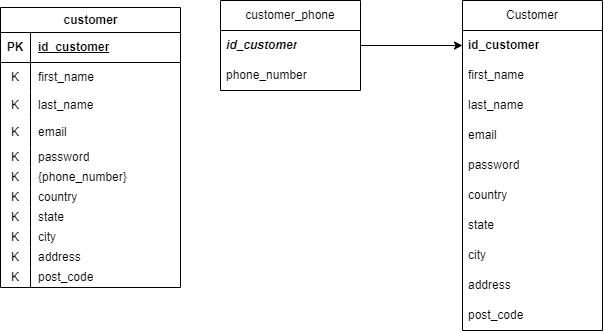

The diagram above was exported from draw.io. Its source (the exported page's mxGraphModel, read from the mxfile embedded in the PNG):
<mxGraphModel dx="2614" dy="807" grid="1" gridSize="10" guides="1" tooltips="1" connect="1" arrows="1" fold="1" page="1" pageScale="1" pageWidth="850" pageHeight="1100" math="0" shadow="0">
  <root>
    <mxCell id="0" />
    <mxCell id="1" parent="0" />
    <mxCell id="COjGpKidLZYekr--hD40-1" value="customer" style="shape=table;startSize=25;container=1;collapsible=1;childLayout=tableLayout;fixedRows=1;rowLines=0;fontStyle=1;align=center;resizeLast=1;html=1;" vertex="1" parent="1">
      <mxGeometry x="-230" y="427" width="180" height="280" as="geometry">
        <mxRectangle x="280" y="45" width="70" height="30" as="alternateBounds" />
      </mxGeometry>
    </mxCell>
    <mxCell id="COjGpKidLZYekr--hD40-2" value="" style="shape=tableRow;horizontal=0;startSize=0;swimlaneHead=0;swimlaneBody=0;fillColor=none;collapsible=0;dropTarget=0;points=[[0,0.5],[1,0.5]];portConstraint=eastwest;top=0;left=0;right=0;bottom=1;" vertex="1" parent="COjGpKidLZYekr--hD40-1">
      <mxGeometry y="25" width="180" height="30" as="geometry" />
    </mxCell>
    <mxCell id="COjGpKidLZYekr--hD40-3" value="PK" style="shape=partialRectangle;connectable=0;fillColor=none;top=0;left=0;bottom=0;right=0;fontStyle=1;overflow=hidden;whiteSpace=wrap;html=1;" vertex="1" parent="COjGpKidLZYekr--hD40-2">
      <mxGeometry width="30" height="30" as="geometry">
        <mxRectangle width="30" height="30" as="alternateBounds" />
      </mxGeometry>
    </mxCell>
    <mxCell id="COjGpKidLZYekr--hD40-4" value="id_customer" style="shape=partialRectangle;connectable=0;fillColor=none;top=0;left=0;bottom=0;right=0;align=left;spacingLeft=6;fontStyle=5;overflow=hidden;whiteSpace=wrap;html=1;" vertex="1" parent="COjGpKidLZYekr--hD40-2">
      <mxGeometry x="30" width="150" height="30" as="geometry">
        <mxRectangle width="150" height="30" as="alternateBounds" />
      </mxGeometry>
    </mxCell>
    <mxCell id="COjGpKidLZYekr--hD40-5" value="" style="shape=tableRow;horizontal=0;startSize=0;swimlaneHead=0;swimlaneBody=0;fillColor=none;collapsible=0;dropTarget=0;points=[[0,0.5],[1,0.5]];portConstraint=eastwest;top=0;left=0;right=0;bottom=0;" vertex="1" parent="COjGpKidLZYekr--hD40-1">
      <mxGeometry y="55" width="180" height="30" as="geometry" />
    </mxCell>
    <mxCell id="COjGpKidLZYekr--hD40-6" value="K" style="shape=partialRectangle;connectable=0;fillColor=none;top=0;left=0;bottom=0;right=0;editable=1;overflow=hidden;whiteSpace=wrap;html=1;" vertex="1" parent="COjGpKidLZYekr--hD40-5">
      <mxGeometry width="30" height="30" as="geometry">
        <mxRectangle width="30" height="30" as="alternateBounds" />
      </mxGeometry>
    </mxCell>
    <mxCell id="COjGpKidLZYekr--hD40-7" value="first_name" style="shape=partialRectangle;connectable=0;fillColor=none;top=0;left=0;bottom=0;right=0;align=left;spacingLeft=6;overflow=hidden;whiteSpace=wrap;html=1;" vertex="1" parent="COjGpKidLZYekr--hD40-5">
      <mxGeometry x="30" width="150" height="30" as="geometry">
        <mxRectangle width="150" height="30" as="alternateBounds" />
      </mxGeometry>
    </mxCell>
    <mxCell id="COjGpKidLZYekr--hD40-8" value="" style="shape=tableRow;horizontal=0;startSize=0;swimlaneHead=0;swimlaneBody=0;fillColor=none;collapsible=0;dropTarget=0;points=[[0,0.5],[1,0.5]];portConstraint=eastwest;top=0;left=0;right=0;bottom=0;" vertex="1" parent="COjGpKidLZYekr--hD40-1">
      <mxGeometry y="85" width="180" height="25" as="geometry" />
    </mxCell>
    <mxCell id="COjGpKidLZYekr--hD40-9" value="K" style="shape=partialRectangle;connectable=0;fillColor=none;top=0;left=0;bottom=0;right=0;editable=1;overflow=hidden;whiteSpace=wrap;html=1;" vertex="1" parent="COjGpKidLZYekr--hD40-8">
      <mxGeometry width="30" height="25" as="geometry">
        <mxRectangle width="30" height="25" as="alternateBounds" />
      </mxGeometry>
    </mxCell>
    <mxCell id="COjGpKidLZYekr--hD40-10" value="last_name" style="shape=partialRectangle;connectable=0;fillColor=none;top=0;left=0;bottom=0;right=0;align=left;spacingLeft=6;overflow=hidden;whiteSpace=wrap;html=1;" vertex="1" parent="COjGpKidLZYekr--hD40-8">
      <mxGeometry x="30" width="150" height="25" as="geometry">
        <mxRectangle width="150" height="25" as="alternateBounds" />
      </mxGeometry>
    </mxCell>
    <mxCell id="COjGpKidLZYekr--hD40-11" value="" style="shape=tableRow;horizontal=0;startSize=0;swimlaneHead=0;swimlaneBody=0;fillColor=none;collapsible=0;dropTarget=0;points=[[0,0.5],[1,0.5]];portConstraint=eastwest;top=0;left=0;right=0;bottom=0;" vertex="1" parent="COjGpKidLZYekr--hD40-1">
      <mxGeometry y="110" width="180" height="30" as="geometry" />
    </mxCell>
    <mxCell id="COjGpKidLZYekr--hD40-12" value="K" style="shape=partialRectangle;connectable=0;fillColor=none;top=0;left=0;bottom=0;right=0;editable=1;overflow=hidden;whiteSpace=wrap;html=1;" vertex="1" parent="COjGpKidLZYekr--hD40-11">
      <mxGeometry width="30" height="30" as="geometry">
        <mxRectangle width="30" height="30" as="alternateBounds" />
      </mxGeometry>
    </mxCell>
    <mxCell id="COjGpKidLZYekr--hD40-13" value="email" style="shape=partialRectangle;connectable=0;fillColor=none;top=0;left=0;bottom=0;right=0;align=left;spacingLeft=6;overflow=hidden;whiteSpace=wrap;html=1;" vertex="1" parent="COjGpKidLZYekr--hD40-11">
      <mxGeometry x="30" width="150" height="30" as="geometry">
        <mxRectangle width="150" height="30" as="alternateBounds" />
      </mxGeometry>
    </mxCell>
    <mxCell id="COjGpKidLZYekr--hD40-14" value="" style="shape=tableRow;horizontal=0;startSize=0;swimlaneHead=0;swimlaneBody=0;fillColor=none;collapsible=0;dropTarget=0;points=[[0,0.5],[1,0.5]];portConstraint=eastwest;top=0;left=0;right=0;bottom=0;" vertex="1" parent="COjGpKidLZYekr--hD40-1">
      <mxGeometry y="140" width="180" height="20" as="geometry" />
    </mxCell>
    <mxCell id="COjGpKidLZYekr--hD40-15" value="K" style="shape=partialRectangle;connectable=0;fillColor=none;top=0;left=0;bottom=0;right=0;editable=1;overflow=hidden;whiteSpace=wrap;html=1;" vertex="1" parent="COjGpKidLZYekr--hD40-14">
      <mxGeometry width="30" height="20" as="geometry">
        <mxRectangle width="30" height="20" as="alternateBounds" />
      </mxGeometry>
    </mxCell>
    <mxCell id="COjGpKidLZYekr--hD40-16" value="password" style="shape=partialRectangle;connectable=0;fillColor=none;top=0;left=0;bottom=0;right=0;align=left;spacingLeft=6;overflow=hidden;whiteSpace=wrap;html=1;" vertex="1" parent="COjGpKidLZYekr--hD40-14">
      <mxGeometry x="30" width="150" height="20" as="geometry">
        <mxRectangle width="150" height="20" as="alternateBounds" />
      </mxGeometry>
    </mxCell>
    <mxCell id="COjGpKidLZYekr--hD40-17" value="" style="shape=tableRow;horizontal=0;startSize=0;swimlaneHead=0;swimlaneBody=0;fillColor=none;collapsible=0;dropTarget=0;points=[[0,0.5],[1,0.5]];portConstraint=eastwest;top=0;left=0;right=0;bottom=0;" vertex="1" parent="COjGpKidLZYekr--hD40-1">
      <mxGeometry y="160" width="180" height="20" as="geometry" />
    </mxCell>
    <mxCell id="COjGpKidLZYekr--hD40-18" value="K" style="shape=partialRectangle;connectable=0;fillColor=none;top=0;left=0;bottom=0;right=0;editable=1;overflow=hidden;whiteSpace=wrap;html=1;" vertex="1" parent="COjGpKidLZYekr--hD40-17">
      <mxGeometry width="30" height="20" as="geometry">
        <mxRectangle width="30" height="20" as="alternateBounds" />
      </mxGeometry>
    </mxCell>
    <mxCell id="COjGpKidLZYekr--hD40-19" value="{phone_number}" style="shape=partialRectangle;connectable=0;fillColor=none;top=0;left=0;bottom=0;right=0;align=left;spacingLeft=6;overflow=hidden;whiteSpace=wrap;html=1;" vertex="1" parent="COjGpKidLZYekr--hD40-17">
      <mxGeometry x="30" width="150" height="20" as="geometry">
        <mxRectangle width="150" height="20" as="alternateBounds" />
      </mxGeometry>
    </mxCell>
    <mxCell id="COjGpKidLZYekr--hD40-20" value="" style="shape=tableRow;horizontal=0;startSize=0;swimlaneHead=0;swimlaneBody=0;fillColor=none;collapsible=0;dropTarget=0;points=[[0,0.5],[1,0.5]];portConstraint=eastwest;top=0;left=0;right=0;bottom=0;" vertex="1" parent="COjGpKidLZYekr--hD40-1">
      <mxGeometry y="180" width="180" height="20" as="geometry" />
    </mxCell>
    <mxCell id="COjGpKidLZYekr--hD40-21" value="K" style="shape=partialRectangle;connectable=0;fillColor=none;top=0;left=0;bottom=0;right=0;editable=1;overflow=hidden;whiteSpace=wrap;html=1;" vertex="1" parent="COjGpKidLZYekr--hD40-20">
      <mxGeometry width="30" height="20" as="geometry">
        <mxRectangle width="30" height="20" as="alternateBounds" />
      </mxGeometry>
    </mxCell>
    <mxCell id="COjGpKidLZYekr--hD40-22" value="country" style="shape=partialRectangle;connectable=0;fillColor=none;top=0;left=0;bottom=0;right=0;align=left;spacingLeft=6;overflow=hidden;whiteSpace=wrap;html=1;" vertex="1" parent="COjGpKidLZYekr--hD40-20">
      <mxGeometry x="30" width="150" height="20" as="geometry">
        <mxRectangle width="150" height="20" as="alternateBounds" />
      </mxGeometry>
    </mxCell>
    <mxCell id="COjGpKidLZYekr--hD40-23" value="" style="shape=tableRow;horizontal=0;startSize=0;swimlaneHead=0;swimlaneBody=0;fillColor=none;collapsible=0;dropTarget=0;points=[[0,0.5],[1,0.5]];portConstraint=eastwest;top=0;left=0;right=0;bottom=0;" vertex="1" parent="COjGpKidLZYekr--hD40-1">
      <mxGeometry y="200" width="180" height="20" as="geometry" />
    </mxCell>
    <mxCell id="COjGpKidLZYekr--hD40-24" value="K" style="shape=partialRectangle;connectable=0;fillColor=none;top=0;left=0;bottom=0;right=0;editable=1;overflow=hidden;whiteSpace=wrap;html=1;" vertex="1" parent="COjGpKidLZYekr--hD40-23">
      <mxGeometry width="30" height="20" as="geometry">
        <mxRectangle width="30" height="20" as="alternateBounds" />
      </mxGeometry>
    </mxCell>
    <mxCell id="COjGpKidLZYekr--hD40-25" value="state" style="shape=partialRectangle;connectable=0;fillColor=none;top=0;left=0;bottom=0;right=0;align=left;spacingLeft=6;overflow=hidden;whiteSpace=wrap;html=1;" vertex="1" parent="COjGpKidLZYekr--hD40-23">
      <mxGeometry x="30" width="150" height="20" as="geometry">
        <mxRectangle width="150" height="20" as="alternateBounds" />
      </mxGeometry>
    </mxCell>
    <mxCell id="COjGpKidLZYekr--hD40-26" value="" style="shape=tableRow;horizontal=0;startSize=0;swimlaneHead=0;swimlaneBody=0;fillColor=none;collapsible=0;dropTarget=0;points=[[0,0.5],[1,0.5]];portConstraint=eastwest;top=0;left=0;right=0;bottom=0;" vertex="1" parent="COjGpKidLZYekr--hD40-1">
      <mxGeometry y="220" width="180" height="20" as="geometry" />
    </mxCell>
    <mxCell id="COjGpKidLZYekr--hD40-27" value="K" style="shape=partialRectangle;connectable=0;fillColor=none;top=0;left=0;bottom=0;right=0;editable=1;overflow=hidden;whiteSpace=wrap;html=1;" vertex="1" parent="COjGpKidLZYekr--hD40-26">
      <mxGeometry width="30" height="20" as="geometry">
        <mxRectangle width="30" height="20" as="alternateBounds" />
      </mxGeometry>
    </mxCell>
    <mxCell id="COjGpKidLZYekr--hD40-28" value="city" style="shape=partialRectangle;connectable=0;fillColor=none;top=0;left=0;bottom=0;right=0;align=left;spacingLeft=6;overflow=hidden;whiteSpace=wrap;html=1;" vertex="1" parent="COjGpKidLZYekr--hD40-26">
      <mxGeometry x="30" width="150" height="20" as="geometry">
        <mxRectangle width="150" height="20" as="alternateBounds" />
      </mxGeometry>
    </mxCell>
    <mxCell id="COjGpKidLZYekr--hD40-29" value="" style="shape=tableRow;horizontal=0;startSize=0;swimlaneHead=0;swimlaneBody=0;fillColor=none;collapsible=0;dropTarget=0;points=[[0,0.5],[1,0.5]];portConstraint=eastwest;top=0;left=0;right=0;bottom=0;" vertex="1" parent="COjGpKidLZYekr--hD40-1">
      <mxGeometry y="240" width="180" height="20" as="geometry" />
    </mxCell>
    <mxCell id="COjGpKidLZYekr--hD40-30" value="K" style="shape=partialRectangle;connectable=0;fillColor=none;top=0;left=0;bottom=0;right=0;editable=1;overflow=hidden;whiteSpace=wrap;html=1;" vertex="1" parent="COjGpKidLZYekr--hD40-29">
      <mxGeometry width="30" height="20" as="geometry">
        <mxRectangle width="30" height="20" as="alternateBounds" />
      </mxGeometry>
    </mxCell>
    <mxCell id="COjGpKidLZYekr--hD40-31" value="address" style="shape=partialRectangle;connectable=0;fillColor=none;top=0;left=0;bottom=0;right=0;align=left;spacingLeft=6;overflow=hidden;whiteSpace=wrap;html=1;" vertex="1" parent="COjGpKidLZYekr--hD40-29">
      <mxGeometry x="30" width="150" height="20" as="geometry">
        <mxRectangle width="150" height="20" as="alternateBounds" />
      </mxGeometry>
    </mxCell>
    <mxCell id="COjGpKidLZYekr--hD40-32" value="" style="shape=tableRow;horizontal=0;startSize=0;swimlaneHead=0;swimlaneBody=0;fillColor=none;collapsible=0;dropTarget=0;points=[[0,0.5],[1,0.5]];portConstraint=eastwest;top=0;left=0;right=0;bottom=0;" vertex="1" parent="COjGpKidLZYekr--hD40-1">
      <mxGeometry y="260" width="180" height="20" as="geometry" />
    </mxCell>
    <mxCell id="COjGpKidLZYekr--hD40-33" value="K" style="shape=partialRectangle;connectable=0;fillColor=none;top=0;left=0;bottom=0;right=0;editable=1;overflow=hidden;whiteSpace=wrap;html=1;" vertex="1" parent="COjGpKidLZYekr--hD40-32">
      <mxGeometry width="30" height="20" as="geometry">
        <mxRectangle width="30" height="20" as="alternateBounds" />
      </mxGeometry>
    </mxCell>
    <mxCell id="COjGpKidLZYekr--hD40-34" value="post_code" style="shape=partialRectangle;connectable=0;fillColor=none;top=0;left=0;bottom=0;right=0;align=left;spacingLeft=6;overflow=hidden;whiteSpace=wrap;html=1;" vertex="1" parent="COjGpKidLZYekr--hD40-32">
      <mxGeometry x="30" width="150" height="20" as="geometry">
        <mxRectangle width="150" height="20" as="alternateBounds" />
      </mxGeometry>
    </mxCell>
    <mxCell id="afKAqnpSBCZ_oDrplHry-1" value="Customer" style="swimlane;fontStyle=0;childLayout=stackLayout;horizontal=1;startSize=30;horizontalStack=0;resizeParent=1;resizeParentMax=0;resizeLast=0;collapsible=1;marginBottom=0;whiteSpace=wrap;html=1;" vertex="1" parent="1">
      <mxGeometry x="232" y="420" width="140" height="330" as="geometry" />
    </mxCell>
    <mxCell id="afKAqnpSBCZ_oDrplHry-2" value="&lt;b style=&quot;&quot;&gt;id_customer&lt;/b&gt;" style="text;strokeColor=none;fillColor=none;align=left;verticalAlign=middle;spacingLeft=4;spacingRight=4;overflow=hidden;points=[[0,0.5],[1,0.5]];portConstraint=eastwest;rotatable=0;whiteSpace=wrap;html=1;" vertex="1" parent="afKAqnpSBCZ_oDrplHry-1">
      <mxGeometry y="30" width="140" height="30" as="geometry" />
    </mxCell>
    <mxCell id="afKAqnpSBCZ_oDrplHry-3" value="first_name" style="text;strokeColor=none;fillColor=none;align=left;verticalAlign=middle;spacingLeft=4;spacingRight=4;overflow=hidden;points=[[0,0.5],[1,0.5]];portConstraint=eastwest;rotatable=0;whiteSpace=wrap;html=1;" vertex="1" parent="afKAqnpSBCZ_oDrplHry-1">
      <mxGeometry y="60" width="140" height="30" as="geometry" />
    </mxCell>
    <mxCell id="afKAqnpSBCZ_oDrplHry-4" value="last_name" style="text;strokeColor=none;fillColor=none;align=left;verticalAlign=middle;spacingLeft=4;spacingRight=4;overflow=hidden;points=[[0,0.5],[1,0.5]];portConstraint=eastwest;rotatable=0;whiteSpace=wrap;html=1;" vertex="1" parent="afKAqnpSBCZ_oDrplHry-1">
      <mxGeometry y="90" width="140" height="30" as="geometry" />
    </mxCell>
    <mxCell id="afKAqnpSBCZ_oDrplHry-5" value="email" style="text;strokeColor=none;fillColor=none;align=left;verticalAlign=middle;spacingLeft=4;spacingRight=4;overflow=hidden;points=[[0,0.5],[1,0.5]];portConstraint=eastwest;rotatable=0;whiteSpace=wrap;html=1;" vertex="1" parent="afKAqnpSBCZ_oDrplHry-1">
      <mxGeometry y="120" width="140" height="30" as="geometry" />
    </mxCell>
    <mxCell id="afKAqnpSBCZ_oDrplHry-6" value="password" style="text;strokeColor=none;fillColor=none;align=left;verticalAlign=middle;spacingLeft=4;spacingRight=4;overflow=hidden;points=[[0,0.5],[1,0.5]];portConstraint=eastwest;rotatable=0;whiteSpace=wrap;html=1;" vertex="1" parent="afKAqnpSBCZ_oDrplHry-1">
      <mxGeometry y="150" width="140" height="30" as="geometry" />
    </mxCell>
    <mxCell id="afKAqnpSBCZ_oDrplHry-7" value="country" style="text;strokeColor=none;fillColor=none;align=left;verticalAlign=middle;spacingLeft=4;spacingRight=4;overflow=hidden;points=[[0,0.5],[1,0.5]];portConstraint=eastwest;rotatable=0;whiteSpace=wrap;html=1;" vertex="1" parent="afKAqnpSBCZ_oDrplHry-1">
      <mxGeometry y="180" width="140" height="30" as="geometry" />
    </mxCell>
    <mxCell id="afKAqnpSBCZ_oDrplHry-8" value="state" style="text;strokeColor=none;fillColor=none;align=left;verticalAlign=middle;spacingLeft=4;spacingRight=4;overflow=hidden;points=[[0,0.5],[1,0.5]];portConstraint=eastwest;rotatable=0;whiteSpace=wrap;html=1;" vertex="1" parent="afKAqnpSBCZ_oDrplHry-1">
      <mxGeometry y="210" width="140" height="30" as="geometry" />
    </mxCell>
    <mxCell id="afKAqnpSBCZ_oDrplHry-9" value="city" style="text;strokeColor=none;fillColor=none;align=left;verticalAlign=middle;spacingLeft=4;spacingRight=4;overflow=hidden;points=[[0,0.5],[1,0.5]];portConstraint=eastwest;rotatable=0;whiteSpace=wrap;html=1;" vertex="1" parent="afKAqnpSBCZ_oDrplHry-1">
      <mxGeometry y="240" width="140" height="30" as="geometry" />
    </mxCell>
    <mxCell id="afKAqnpSBCZ_oDrplHry-10" value="address" style="text;strokeColor=none;fillColor=none;align=left;verticalAlign=middle;spacingLeft=4;spacingRight=4;overflow=hidden;points=[[0,0.5],[1,0.5]];portConstraint=eastwest;rotatable=0;whiteSpace=wrap;html=1;" vertex="1" parent="afKAqnpSBCZ_oDrplHry-1">
      <mxGeometry y="270" width="140" height="30" as="geometry" />
    </mxCell>
    <mxCell id="afKAqnpSBCZ_oDrplHry-11" value="post_code" style="text;strokeColor=none;fillColor=none;align=left;verticalAlign=middle;spacingLeft=4;spacingRight=4;overflow=hidden;points=[[0,0.5],[1,0.5]];portConstraint=eastwest;rotatable=0;whiteSpace=wrap;html=1;" vertex="1" parent="afKAqnpSBCZ_oDrplHry-1">
      <mxGeometry y="300" width="140" height="30" as="geometry" />
    </mxCell>
    <mxCell id="afKAqnpSBCZ_oDrplHry-12" value="customer_phone" style="swimlane;fontStyle=0;childLayout=stackLayout;horizontal=1;startSize=30;horizontalStack=0;resizeParent=1;resizeParentMax=0;resizeLast=0;collapsible=1;marginBottom=0;whiteSpace=wrap;html=1;" vertex="1" parent="1">
      <mxGeometry x="-10" y="420" width="140" height="90" as="geometry" />
    </mxCell>
    <mxCell id="afKAqnpSBCZ_oDrplHry-13" value="&lt;i style=&quot;&quot;&gt;&lt;b style=&quot;&quot;&gt;id_customer&lt;/b&gt;&lt;/i&gt;" style="text;strokeColor=none;fillColor=none;align=left;verticalAlign=middle;spacingLeft=4;spacingRight=4;overflow=hidden;points=[[0,0.5],[1,0.5]];portConstraint=eastwest;rotatable=0;whiteSpace=wrap;html=1;" vertex="1" parent="afKAqnpSBCZ_oDrplHry-12">
      <mxGeometry y="30" width="140" height="30" as="geometry" />
    </mxCell>
    <mxCell id="afKAqnpSBCZ_oDrplHry-14" value="phone_number" style="text;strokeColor=none;fillColor=none;align=left;verticalAlign=middle;spacingLeft=4;spacingRight=4;overflow=hidden;points=[[0,0.5],[1,0.5]];portConstraint=eastwest;rotatable=0;whiteSpace=wrap;html=1;" vertex="1" parent="afKAqnpSBCZ_oDrplHry-12">
      <mxGeometry y="60" width="140" height="30" as="geometry" />
    </mxCell>
    <mxCell id="afKAqnpSBCZ_oDrplHry-15" style="edgeStyle=orthogonalEdgeStyle;rounded=0;orthogonalLoop=1;jettySize=auto;html=1;exitX=1;exitY=0.5;exitDx=0;exitDy=0;entryX=0;entryY=0.5;entryDx=0;entryDy=0;" edge="1" parent="1" source="afKAqnpSBCZ_oDrplHry-13" target="afKAqnpSBCZ_oDrplHry-2">
      <mxGeometry relative="1" as="geometry" />
    </mxCell>
  </root>
</mxGraphModel>